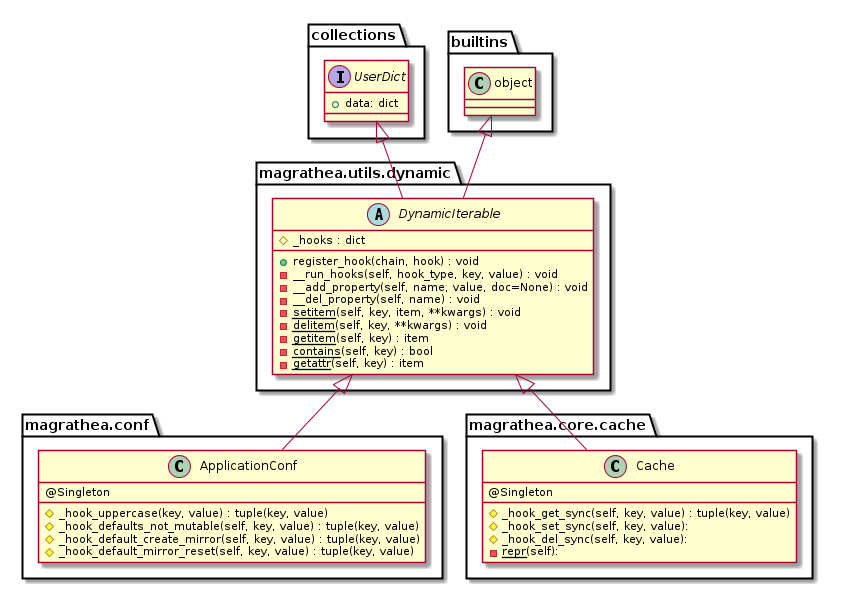

The diagram above was rendered by PlantUML. Its source (embedded in the PNG):
@startuml

package collections {
    interface UserDict {
        +data: dict
    }
}

package builtins {
    class object
}

package magrathea.utils.dynamic {
    abstract class DynamicIterable {
        #_hooks : dict
        +register_hook(chain, hook) : void
        -__run_hooks(self, hook_type, key, value) : void
        -__add_property(self, name, value, doc=None) : void
        -__del_property(self, name) : void
        -__setitem__(self, key, item, **kwargs) : void
        -__delitem__(self, key, **kwargs) : void
        -__getitem__(self, key) : item
        -__contains__(self, key) : bool
        -__getattr__(self, key) : item
    }
}

package magrathea.conf {
    class ApplicationConf {
        @Singleton
        #_hook_uppercase(key, value) : tuple(key, value)
        #_hook_defaults_not_mutable(self, key, value) : tuple(key, value)
        #_hook_default_create_mirror(self, key, value) : tuple(key, value)
        #_hook_default_mirror_reset(self, key, value) : tuple(key, value)
    }
}

package magrathea.core.cache {
    class Cache {
        @Singleton
        #_hook_get_sync(self, key, value) : tuple(key, value)
        #_hook_set_sync(self, key, value):
        #_hook_del_sync(self, key, value):
        -__repr__(self):
    }
}

UserDict <|-- DynamicIterable
object <|-- DynamicIterable
DynamicIterable <|-- ApplicationConf
DynamicIterable <|-- Cache

@enduml